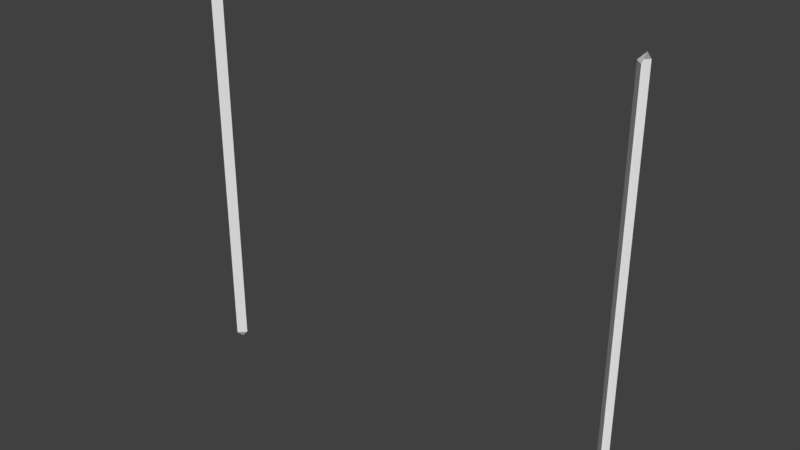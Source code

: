 # Source: lasergate.blend  (saved by Blender 2.79.0; exported with 4.5.12 LTS)
import bpy
from mathutils import Matrix  # noqa: F401  (used for matrix-valued properties, if any)

bpy.ops.wm.read_factory_settings(use_empty=True)
scene = bpy.context.scene
scene.name = 'Scene'

# ---- collections
col_collection_1 = bpy.data.collections.new('Collection 1'); scene.collection.children.link(col_collection_1)

# ---- world
world_world = bpy.data.worlds.new('World'); scene.world = world_world
world_world.color = (0.05088, 0.05088, 0.05088)
world_world.use_sun_shadow = False
world_world.sun_shadow_jitter_overblur = 0.0
world_world.cycles.sampling_method = 'MANUAL'

# ---- meshes
me_cube_001 = bpy.data.meshes.new('Cube.001')
me_cube_001.from_pydata([(-3.0, 0.0, 2.8), (-3.0, 0.0, -2.8), (-3.0, -0.1, -2.7), (-3.0, 0.1, 2.7), (-2.9, 0.0, -2.7), (-2.9, 0.0, 2.7), (-3.0, -0.1, 2.7), (-3.0, 0.1, -2.7), (3.0, -2.623e-07, 2.8), (3.0, -2.623e-07, -2.8), (3.0, 0.1, -2.7), (3.0, -0.1, 2.7), (2.9, -2.535e-07, -2.7), (2.9, -2.535e-07, 2.7), (3.0, 0.1, 2.7), (3.0, -0.1, -2.7)], [], [(0, 5, 3), (0, 6, 5), (1, 4, 2), (5, 4, 7, 3), (1, 7, 4), (6, 2, 4, 5), (8, 13, 11), (8, 14, 13), (9, 12, 10), (13, 12, 15, 11), (9, 15, 12), (14, 10, 12, 13)])
me_cube_001.use_remesh_preserve_volume = False
me_cube_001.use_remesh_preserve_attributes = False
me_cube_001.use_mirror_vertex_groups = False
me_cube_001.update()

# ---- objects
ob_cube = bpy.data.objects.new('Cube', me_cube_001)

# ---- transforms, parenting, visibility, modifiers, constraints
ob_cube.location = (0.0, 0.0, 0.0)
ob_cube.lineart.crease_threshold = 0.0

# ---- collection membership
col_collection_1.objects.link(ob_cube)

# ---- scene / render settings (as saved in the file)
scene.frame_start = 1; scene.frame_end = 250; scene.frame_set(1)
scene.render.engine = 'BLENDER_EEVEE_NEXT'
scene.render.resolution_percentage = 50
scene.render.dither_intensity = 0.0
scene.cycles.use_denoising = False
scene.cycles.samples = 128
scene.cycles.sampling_pattern = 'TABULATED_SOBOL'
scene.cycles.use_adaptive_sampling = False
scene.cycles.use_light_tree = False
scene.cycles.blur_glossy = 0.0
scene.cycles.sample_clamp_indirect = 0.0
scene.view_settings.view_transform = 'Standard'
bpy.context.view_layer.update()

# ---- added for rendering (the .blend has no active camera and no usable light): camera, sun
cam_auto = bpy.data.cameras.new('AutoCamera')
cam_auto.lens = 50.0
cam_auto.sensor_width = 36.0
cam_auto.clip_end = 1000.0
ob_auto_camera = bpy.data.objects.new('AutoCamera', cam_auto)
scene.collection.objects.link(ob_auto_camera)
ob_auto_camera.location = (7.59586, -9.11504, 6.07669)
ob_auto_camera.rotation_euler = (1.09748, -7.21219e-08, 0.694738)
scene.camera = ob_auto_camera
light_auto_sun = bpy.data.lights.new('AutoSun', 'SUN')
light_auto_sun.energy = 3.0
light_auto_sun.angle = 0.0523599
ob_auto_sun = bpy.data.objects.new('AutoSun', light_auto_sun)
scene.collection.objects.link(ob_auto_sun)
ob_auto_sun.rotation_euler = (0.872665, 0.174533, 0.523599)
bpy.context.view_layer.update()
